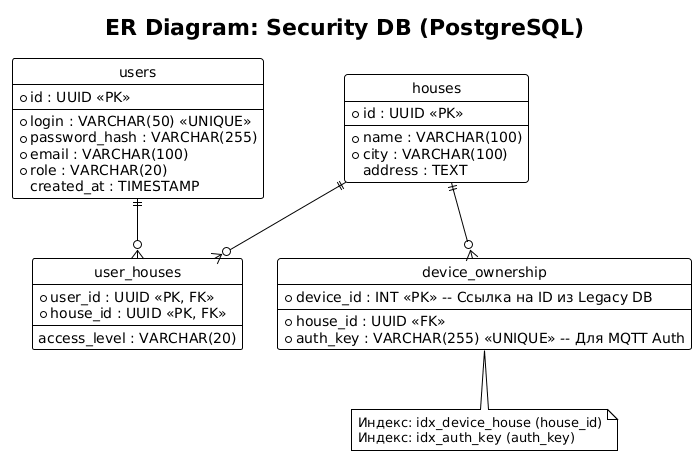

The diagram above was rendered by PlantUML. Its source (embedded in the PNG):
@startuml
!theme plain
hide circle

title ER Diagram: Security DB (PostgreSQL)

entity "users" {
    * id : UUID <<PK>>
    --
    * login : VARCHAR(50) <<UNIQUE>>
    * password_hash : VARCHAR(255)
    * email : VARCHAR(100)
    * role : VARCHAR(20)
    created_at : TIMESTAMP
}

entity "houses" {
    * id : UUID <<PK>>
    --
    * name : VARCHAR(100)
    * city : VARCHAR(100)
    address : TEXT
}

entity "user_houses" {
    * user_id : UUID <<PK, FK>>
    * house_id : UUID <<PK, FK>>
    --
    access_level : VARCHAR(20)
}

entity "device_ownership" {
    * device_id : INT <<PK>> -- Ссылка на ID из Legacy DB
    --
    * house_id : UUID <<FK>>
    * auth_key : VARCHAR(255) <<UNIQUE>> -- Для MQTT Auth
}

users ||--o{ user_houses
houses ||--o{ user_houses
houses ||--o{ device_ownership

note bottom of device_ownership
  Индекс: idx_device_house (house_id)
  Индекс: idx_auth_key (auth_key)
end note
@enduml